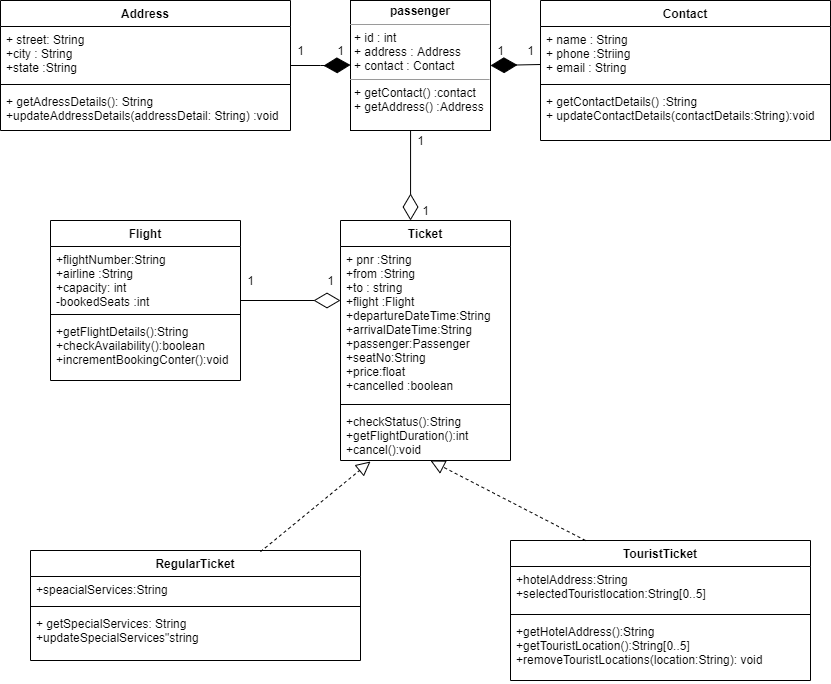

The diagram above was exported from draw.io. Its source (the exported page's mxGraphModel, read from the mxfile embedded in the PNG):
<mxGraphModel dx="868" dy="482" grid="1" gridSize="10" guides="1" tooltips="1" connect="1" arrows="1" fold="1" page="1" pageScale="1" pageWidth="850" pageHeight="1100" background="none" math="0" shadow="0">
  <root>
    <mxCell id="0" />
    <mxCell id="1" parent="0" />
    <mxCell id="C2Zj4pbMZHdAZiASUYc6-7" value="&lt;p style=&quot;margin: 0px ; margin-top: 4px ; text-align: center&quot;&gt;&lt;b&gt;passenger&lt;/b&gt;&lt;/p&gt;&lt;hr size=&quot;1&quot;&gt;&lt;p style=&quot;margin: 0px ; margin-left: 4px&quot;&gt;+ id : int&lt;/p&gt;&lt;p style=&quot;margin: 0px ; margin-left: 4px&quot;&gt;+ address : Address&lt;/p&gt;&lt;p style=&quot;margin: 0px ; margin-left: 4px&quot;&gt;+ contact : Contact&lt;/p&gt;&lt;hr size=&quot;1&quot;&gt;&lt;p style=&quot;margin: 0px ; margin-left: 4px&quot;&gt;+ getContact() :contact&lt;/p&gt;&lt;p style=&quot;margin: 0px ; margin-left: 4px&quot;&gt;+ getAddress() :Address&lt;/p&gt;" style="verticalAlign=top;align=left;overflow=fill;fontSize=12;fontFamily=Helvetica;html=1;gradientColor=#ffffff;" parent="1" vertex="1">
      <mxGeometry x="360" y="60" width="140" height="130" as="geometry" />
    </mxCell>
    <mxCell id="C2Zj4pbMZHdAZiASUYc6-9" style="edgeStyle=orthogonalEdgeStyle;orthogonalLoop=1;jettySize=auto;html=1;exitX=0.5;exitY=1;exitDx=0;exitDy=0;" parent="1" source="C2Zj4pbMZHdAZiASUYc6-7" target="C2Zj4pbMZHdAZiASUYc6-7" edge="1">
      <mxGeometry relative="1" as="geometry" />
    </mxCell>
    <mxCell id="C2Zj4pbMZHdAZiASUYc6-10" style="edgeStyle=orthogonalEdgeStyle;orthogonalLoop=1;jettySize=auto;html=1;exitX=0.5;exitY=1;exitDx=0;exitDy=0;" parent="1" source="C2Zj4pbMZHdAZiASUYc6-7" target="C2Zj4pbMZHdAZiASUYc6-7" edge="1">
      <mxGeometry relative="1" as="geometry" />
    </mxCell>
    <mxCell id="C2Zj4pbMZHdAZiASUYc6-14" value="Address" style="swimlane;fontStyle=1;align=center;verticalAlign=top;childLayout=stackLayout;horizontal=1;startSize=26;horizontalStack=0;resizeParent=1;resizeParentMax=0;resizeLast=0;collapsible=1;marginBottom=0;gradientColor=#ffffff;" parent="1" vertex="1">
      <mxGeometry x="10" y="60" width="290" height="130" as="geometry" />
    </mxCell>
    <mxCell id="C2Zj4pbMZHdAZiASUYc6-15" value="+ street: String&#10;+city : String&#10;+state :String" style="text;strokeColor=none;fillColor=none;align=left;verticalAlign=top;spacingLeft=4;spacingRight=4;overflow=hidden;rotatable=0;points=[[0,0.5],[1,0.5]];portConstraint=eastwest;" parent="C2Zj4pbMZHdAZiASUYc6-14" vertex="1">
      <mxGeometry y="26" width="290" height="54" as="geometry" />
    </mxCell>
    <mxCell id="C2Zj4pbMZHdAZiASUYc6-16" value="" style="line;strokeWidth=1;fillColor=none;align=left;verticalAlign=middle;spacingTop=-1;spacingLeft=3;spacingRight=3;rotatable=0;labelPosition=right;points=[];portConstraint=eastwest;" parent="C2Zj4pbMZHdAZiASUYc6-14" vertex="1">
      <mxGeometry y="80" width="290" height="8" as="geometry" />
    </mxCell>
    <mxCell id="C2Zj4pbMZHdAZiASUYc6-17" value="+ getAdressDetails(): String&#10;+updateAddressDetails(addressDetail: String) :void" style="text;strokeColor=none;fillColor=none;align=left;verticalAlign=top;spacingLeft=4;spacingRight=4;overflow=hidden;rotatable=0;points=[[0,0.5],[1,0.5]];portConstraint=eastwest;" parent="C2Zj4pbMZHdAZiASUYc6-14" vertex="1">
      <mxGeometry y="88" width="290" height="42" as="geometry" />
    </mxCell>
    <mxCell id="C2Zj4pbMZHdAZiASUYc6-18" value="Contact&#10;" style="swimlane;fontStyle=1;align=center;verticalAlign=top;childLayout=stackLayout;horizontal=1;startSize=26;horizontalStack=0;resizeParent=1;resizeParentMax=0;resizeLast=0;collapsible=1;marginBottom=0;gradientColor=#ffffff;" parent="1" vertex="1">
      <mxGeometry x="550" y="60" width="290" height="140" as="geometry" />
    </mxCell>
    <mxCell id="C2Zj4pbMZHdAZiASUYc6-19" value="+ name : String&#10;+ phone :Striing&#10;+ email : String" style="text;strokeColor=none;fillColor=none;align=left;verticalAlign=top;spacingLeft=4;spacingRight=4;overflow=hidden;rotatable=0;points=[[0,0.5],[1,0.5]];portConstraint=eastwest;" parent="C2Zj4pbMZHdAZiASUYc6-18" vertex="1">
      <mxGeometry y="26" width="290" height="54" as="geometry" />
    </mxCell>
    <mxCell id="C2Zj4pbMZHdAZiASUYc6-20" value="" style="line;strokeWidth=1;fillColor=none;align=left;verticalAlign=middle;spacingTop=-1;spacingLeft=3;spacingRight=3;rotatable=0;labelPosition=right;points=[];portConstraint=eastwest;" parent="C2Zj4pbMZHdAZiASUYc6-18" vertex="1">
      <mxGeometry y="80" width="290" height="8" as="geometry" />
    </mxCell>
    <mxCell id="C2Zj4pbMZHdAZiASUYc6-21" value="+ getContactDetails() :String&#10;+ updateContactDetails(contactDetails:String):void" style="text;strokeColor=none;fillColor=none;align=left;verticalAlign=top;spacingLeft=4;spacingRight=4;overflow=hidden;rotatable=0;points=[[0,0.5],[1,0.5]];portConstraint=eastwest;" parent="C2Zj4pbMZHdAZiASUYc6-18" vertex="1">
      <mxGeometry y="88" width="290" height="52" as="geometry" />
    </mxCell>
    <mxCell id="C2Zj4pbMZHdAZiASUYc6-25" value="Flight" style="swimlane;fontStyle=1;align=center;verticalAlign=top;childLayout=stackLayout;horizontal=1;startSize=26;horizontalStack=0;resizeParent=1;resizeParentMax=0;resizeLast=0;collapsible=1;marginBottom=0;gradientColor=#ffffff;" parent="1" vertex="1">
      <mxGeometry x="60" y="280" width="190" height="160" as="geometry" />
    </mxCell>
    <mxCell id="C2Zj4pbMZHdAZiASUYc6-26" value="+flightNumber:String&#10;+airline :String&#10;+capacity: int&#10;-bookedSeats :int" style="text;strokeColor=none;fillColor=none;align=left;verticalAlign=top;spacingLeft=4;spacingRight=4;overflow=hidden;rotatable=0;points=[[0,0.5],[1,0.5]];portConstraint=eastwest;" parent="C2Zj4pbMZHdAZiASUYc6-25" vertex="1">
      <mxGeometry y="26" width="190" height="64" as="geometry" />
    </mxCell>
    <mxCell id="C2Zj4pbMZHdAZiASUYc6-46" value="" style="endArrow=diamondThin;endFill=0;endSize=24;html=1;" parent="C2Zj4pbMZHdAZiASUYc6-25" edge="1">
      <mxGeometry width="160" relative="1" as="geometry">
        <mxPoint x="190" y="80" as="sourcePoint" />
        <mxPoint x="290" y="80" as="targetPoint" />
      </mxGeometry>
    </mxCell>
    <mxCell id="C2Zj4pbMZHdAZiASUYc6-27" value="" style="line;strokeWidth=1;fillColor=none;align=left;verticalAlign=middle;spacingTop=-1;spacingLeft=3;spacingRight=3;rotatable=0;labelPosition=right;points=[];portConstraint=eastwest;" parent="C2Zj4pbMZHdAZiASUYc6-25" vertex="1">
      <mxGeometry y="90" width="190" height="8" as="geometry" />
    </mxCell>
    <mxCell id="C2Zj4pbMZHdAZiASUYc6-28" value="+getFlightDetails():String&#10;+checkAvailability():boolean&#10;+incrementBookingConter():void" style="text;strokeColor=none;fillColor=none;align=left;verticalAlign=top;spacingLeft=4;spacingRight=4;overflow=hidden;rotatable=0;points=[[0,0.5],[1,0.5]];portConstraint=eastwest;" parent="C2Zj4pbMZHdAZiASUYc6-25" vertex="1">
      <mxGeometry y="98" width="190" height="62" as="geometry" />
    </mxCell>
    <mxCell id="C2Zj4pbMZHdAZiASUYc6-29" value="Ticket&#10;" style="swimlane;fontStyle=1;align=center;verticalAlign=top;childLayout=stackLayout;horizontal=1;startSize=26;horizontalStack=0;resizeParent=1;resizeParentMax=0;resizeLast=0;collapsible=1;marginBottom=0;gradientColor=#ffffff;" parent="1" vertex="1">
      <mxGeometry x="350" y="280" width="170" height="240" as="geometry" />
    </mxCell>
    <mxCell id="C2Zj4pbMZHdAZiASUYc6-30" value="+ pnr :String&#10;+from :String&#10;+to : string&#10;+flight :Flight&#10;+departureDateTime:String&#10;+arrivalDateTime:String&#10;+passenger:Passenger&#10;+seatNo:String&#10;+price:float&#10;+cancelled :boolean" style="text;strokeColor=none;fillColor=none;align=left;verticalAlign=top;spacingLeft=4;spacingRight=4;overflow=hidden;rotatable=0;points=[[0,0.5],[1,0.5]];portConstraint=eastwest;" parent="C2Zj4pbMZHdAZiASUYc6-29" vertex="1">
      <mxGeometry y="26" width="170" height="154" as="geometry" />
    </mxCell>
    <mxCell id="C2Zj4pbMZHdAZiASUYc6-31" value="" style="line;strokeWidth=1;fillColor=none;align=left;verticalAlign=middle;spacingTop=-1;spacingLeft=3;spacingRight=3;rotatable=0;labelPosition=right;points=[];portConstraint=eastwest;" parent="C2Zj4pbMZHdAZiASUYc6-29" vertex="1">
      <mxGeometry y="180" width="170" height="8" as="geometry" />
    </mxCell>
    <mxCell id="C2Zj4pbMZHdAZiASUYc6-32" value="+checkStatus():String&#10;+getFlightDuration():int&#10;+cancel():void&#10;" style="text;strokeColor=none;fillColor=none;align=left;verticalAlign=top;spacingLeft=4;spacingRight=4;overflow=hidden;rotatable=0;points=[[0,0.5],[1,0.5]];portConstraint=eastwest;" parent="C2Zj4pbMZHdAZiASUYc6-29" vertex="1">
      <mxGeometry y="188" width="170" height="52" as="geometry" />
    </mxCell>
    <mxCell id="C2Zj4pbMZHdAZiASUYc6-33" value="RegularTicket" style="swimlane;fontStyle=1;align=center;verticalAlign=top;childLayout=stackLayout;horizontal=1;startSize=26;horizontalStack=0;resizeParent=1;resizeParentMax=0;resizeLast=0;collapsible=1;marginBottom=0;gradientColor=#ffffff;" parent="1" vertex="1">
      <mxGeometry x="40" y="610" width="330" height="110" as="geometry" />
    </mxCell>
    <mxCell id="C2Zj4pbMZHdAZiASUYc6-34" value="+speacialServices:String" style="text;strokeColor=none;fillColor=none;align=left;verticalAlign=top;spacingLeft=4;spacingRight=4;overflow=hidden;rotatable=0;points=[[0,0.5],[1,0.5]];portConstraint=eastwest;" parent="C2Zj4pbMZHdAZiASUYc6-33" vertex="1">
      <mxGeometry y="26" width="330" height="26" as="geometry" />
    </mxCell>
    <mxCell id="C2Zj4pbMZHdAZiASUYc6-35" value="" style="line;strokeWidth=1;fillColor=none;align=left;verticalAlign=middle;spacingTop=-1;spacingLeft=3;spacingRight=3;rotatable=0;labelPosition=right;points=[];portConstraint=eastwest;" parent="C2Zj4pbMZHdAZiASUYc6-33" vertex="1">
      <mxGeometry y="52" width="330" height="8" as="geometry" />
    </mxCell>
    <mxCell id="C2Zj4pbMZHdAZiASUYc6-36" value="+ getSpecialServices: String&#10;+updateSpecialServices&quot;string&#10;" style="text;strokeColor=none;fillColor=none;align=left;verticalAlign=top;spacingLeft=4;spacingRight=4;overflow=hidden;rotatable=0;points=[[0,0.5],[1,0.5]];portConstraint=eastwest;" parent="C2Zj4pbMZHdAZiASUYc6-33" vertex="1">
      <mxGeometry y="60" width="330" height="50" as="geometry" />
    </mxCell>
    <mxCell id="C2Zj4pbMZHdAZiASUYc6-38" value="TouristTicket" style="swimlane;fontStyle=1;align=center;verticalAlign=top;childLayout=stackLayout;horizontal=1;startSize=26;horizontalStack=0;resizeParent=1;resizeParentMax=0;resizeLast=0;collapsible=1;marginBottom=0;gradientColor=#ffffff;" parent="1" vertex="1">
      <mxGeometry x="520" y="600" width="300" height="140" as="geometry" />
    </mxCell>
    <mxCell id="C2Zj4pbMZHdAZiASUYc6-39" value="+hotelAddress:String&#10;+selectedTouristlocation:String[0..5]" style="text;strokeColor=none;fillColor=none;align=left;verticalAlign=top;spacingLeft=4;spacingRight=4;overflow=hidden;rotatable=0;points=[[0,0.5],[1,0.5]];portConstraint=eastwest;" parent="C2Zj4pbMZHdAZiASUYc6-38" vertex="1">
      <mxGeometry y="26" width="300" height="44" as="geometry" />
    </mxCell>
    <mxCell id="C2Zj4pbMZHdAZiASUYc6-40" value="" style="line;strokeWidth=1;fillColor=none;align=left;verticalAlign=middle;spacingTop=-1;spacingLeft=3;spacingRight=3;rotatable=0;labelPosition=right;points=[];portConstraint=eastwest;" parent="C2Zj4pbMZHdAZiASUYc6-38" vertex="1">
      <mxGeometry y="70" width="300" height="8" as="geometry" />
    </mxCell>
    <mxCell id="C2Zj4pbMZHdAZiASUYc6-41" value="+getHotelAddress():String&#10;+getTouristLocation():String[0..5]&#10;+removeTouristLocations(location:String): void" style="text;strokeColor=none;fillColor=none;align=left;verticalAlign=top;spacingLeft=4;spacingRight=4;overflow=hidden;rotatable=0;points=[[0,0.5],[1,0.5]];portConstraint=eastwest;" parent="C2Zj4pbMZHdAZiASUYc6-38" vertex="1">
      <mxGeometry y="78" width="300" height="62" as="geometry" />
    </mxCell>
    <mxCell id="C2Zj4pbMZHdAZiASUYc6-42" value="" style="endArrow=diamondThin;endFill=1;endSize=24;html=1;" parent="1" edge="1">
      <mxGeometry width="160" relative="1" as="geometry">
        <mxPoint x="300" y="125" as="sourcePoint" />
        <mxPoint x="360" y="124.5" as="targetPoint" />
        <Array as="points">
          <mxPoint x="340" y="125" />
        </Array>
      </mxGeometry>
    </mxCell>
    <mxCell id="C2Zj4pbMZHdAZiASUYc6-44" value="" style="endArrow=diamondThin;endFill=1;endSize=24;html=1;entryX=1;entryY=0.5;entryDx=0;entryDy=0;exitX=0;exitY=0.704;exitDx=0;exitDy=0;exitPerimeter=0;" parent="1" source="C2Zj4pbMZHdAZiASUYc6-19" target="C2Zj4pbMZHdAZiASUYc6-7" edge="1">
      <mxGeometry width="160" relative="1" as="geometry">
        <mxPoint x="540" y="230" as="sourcePoint" />
        <mxPoint x="600" y="229.5" as="targetPoint" />
        <Array as="points" />
      </mxGeometry>
    </mxCell>
    <mxCell id="C2Zj4pbMZHdAZiASUYc6-47" value="" style="endArrow=diamondThin;endFill=0;endSize=24;html=1;entryX=0.412;entryY=0;entryDx=0;entryDy=0;entryPerimeter=0;exitX=0.429;exitY=1;exitDx=0;exitDy=0;exitPerimeter=0;" parent="1" source="C2Zj4pbMZHdAZiASUYc6-7" target="C2Zj4pbMZHdAZiASUYc6-29" edge="1">
      <mxGeometry width="160" relative="1" as="geometry">
        <mxPoint x="410" y="230" as="sourcePoint" />
        <mxPoint x="510" y="230" as="targetPoint" />
      </mxGeometry>
    </mxCell>
    <mxCell id="C2Zj4pbMZHdAZiASUYc6-57" value="" style="endArrow=block;dashed=1;endFill=0;endSize=12;html=1;exitX=0.697;exitY=0.011;exitDx=0;exitDy=0;exitPerimeter=0;" parent="1" source="C2Zj4pbMZHdAZiASUYc6-33" edge="1">
      <mxGeometry width="160" relative="1" as="geometry">
        <mxPoint x="270" y="605" as="sourcePoint" />
        <mxPoint x="380" y="521" as="targetPoint" />
      </mxGeometry>
    </mxCell>
    <mxCell id="C2Zj4pbMZHdAZiASUYc6-58" value="" style="endArrow=block;dashed=1;endFill=0;endSize=12;html=1;exitX=0.25;exitY=0;exitDx=0;exitDy=0;entryX=0.529;entryY=1;entryDx=0;entryDy=0;entryPerimeter=0;" parent="1" source="C2Zj4pbMZHdAZiASUYc6-38" target="C2Zj4pbMZHdAZiASUYc6-32" edge="1">
      <mxGeometry width="160" relative="1" as="geometry">
        <mxPoint x="420" y="540" as="sourcePoint" />
        <mxPoint x="575.8599999999999" y="456.03999999999996" as="targetPoint" />
      </mxGeometry>
    </mxCell>
    <mxCell id="C2Zj4pbMZHdAZiASUYc6-59" value="1" style="text;html=1;align=center;verticalAlign=middle;resizable=0;points=[];autosize=1;" parent="1" vertex="1">
      <mxGeometry x="340" y="100" width="20" height="20" as="geometry" />
    </mxCell>
    <mxCell id="C2Zj4pbMZHdAZiASUYc6-62" value="1" style="text;html=1;align=center;verticalAlign=middle;resizable=0;points=[];autosize=1;" parent="1" vertex="1">
      <mxGeometry x="300" y="100" width="20" height="20" as="geometry" />
    </mxCell>
    <mxCell id="C2Zj4pbMZHdAZiASUYc6-63" value="1" style="text;html=1;align=center;verticalAlign=middle;resizable=0;points=[];autosize=1;" parent="1" vertex="1">
      <mxGeometry x="500" y="100" width="20" height="20" as="geometry" />
    </mxCell>
    <mxCell id="C2Zj4pbMZHdAZiASUYc6-64" value="1" style="text;html=1;align=center;verticalAlign=middle;resizable=0;points=[];autosize=1;" parent="1" vertex="1">
      <mxGeometry x="530" y="100" width="20" height="20" as="geometry" />
    </mxCell>
    <mxCell id="C2Zj4pbMZHdAZiASUYc6-65" value="1" style="text;html=1;align=center;verticalAlign=middle;resizable=0;points=[];autosize=1;" parent="1" vertex="1">
      <mxGeometry x="420" y="190" width="20" height="20" as="geometry" />
    </mxCell>
    <mxCell id="C2Zj4pbMZHdAZiASUYc6-66" value="1" style="text;html=1;align=center;verticalAlign=middle;resizable=0;points=[];autosize=1;" parent="1" vertex="1">
      <mxGeometry x="425" y="260" width="20" height="20" as="geometry" />
    </mxCell>
    <mxCell id="C2Zj4pbMZHdAZiASUYc6-68" value="1" style="text;html=1;align=center;verticalAlign=middle;resizable=0;points=[];autosize=1;" parent="1" vertex="1">
      <mxGeometry x="330" y="330" width="20" height="20" as="geometry" />
    </mxCell>
    <mxCell id="C2Zj4pbMZHdAZiASUYc6-69" value="1" style="text;html=1;align=center;verticalAlign=middle;resizable=0;points=[];autosize=1;" parent="1" vertex="1">
      <mxGeometry x="250" y="330" width="20" height="20" as="geometry" />
    </mxCell>
  </root>
</mxGraphModel>